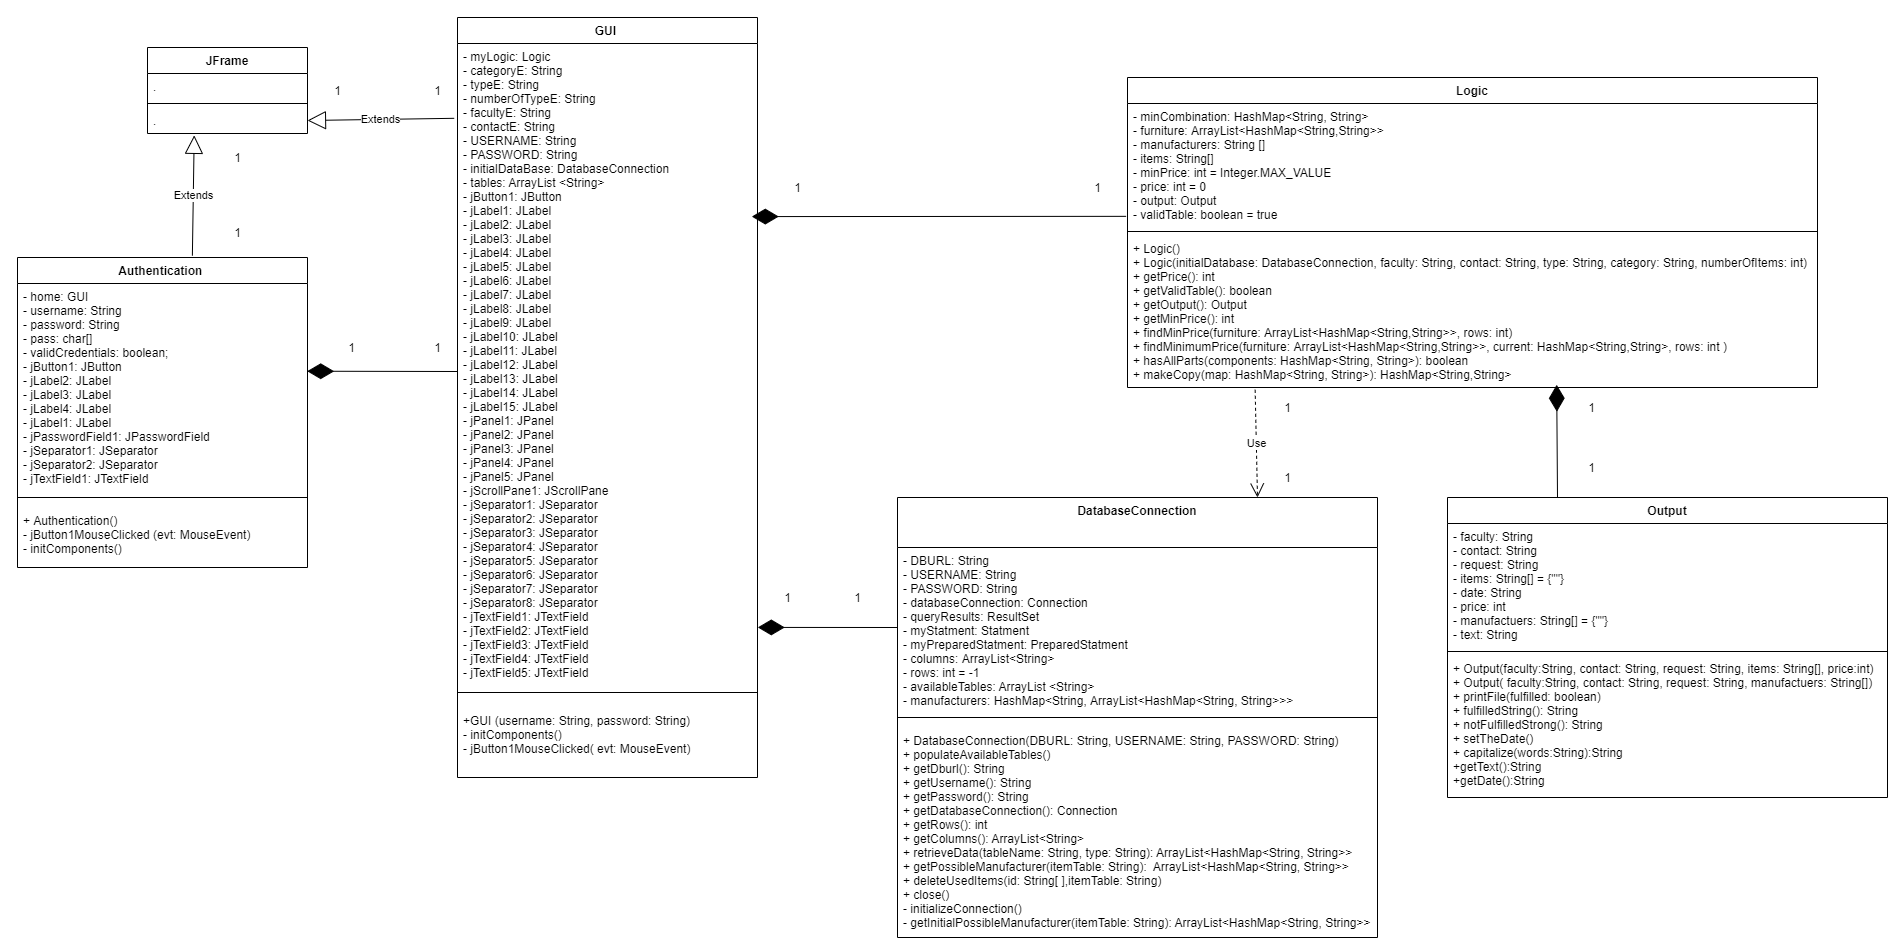

The diagram above was exported from draw.io. Its source (the exported page's mxGraphModel, read from the mxfile embedded in the PNG):
<mxGraphModel dx="2367" dy="2506" grid="1" gridSize="10" guides="1" tooltips="1" connect="1" arrows="1" fold="1" page="1" pageScale="1" pageWidth="827" pageHeight="1169" math="0" shadow="0">
  <root>
    <mxCell id="WIyWlLk6GJQsqaUBKTNV-0" />
    <mxCell id="WIyWlLk6GJQsqaUBKTNV-1" parent="WIyWlLk6GJQsqaUBKTNV-0" />
    <mxCell id="zkfFHV4jXpPFQw0GAbJ--0" value="DatabaseConnection&#10;" style="swimlane;fontStyle=1;align=center;verticalAlign=top;childLayout=stackLayout;horizontal=1;startSize=50;horizontalStack=0;resizeParent=1;resizeLast=0;collapsible=1;marginBottom=0;rounded=0;shadow=0;strokeWidth=1;" parent="WIyWlLk6GJQsqaUBKTNV-1" vertex="1">
      <mxGeometry x="950" y="230" width="480" height="440" as="geometry">
        <mxRectangle x="230" y="140" width="160" height="26" as="alternateBounds" />
      </mxGeometry>
    </mxCell>
    <mxCell id="6zavtkVG9a7Qu7jk4yHU-2" value="- DBURL: String&#10;- USERNAME: String&#10;- PASSWORD: String&#10;- databaseConnection: Connection&#10;- queryResults: ResultSet&#10;- myStatment: Statment&#10;- myPreparedStatment: PreparedStatment&#10;- columns: ArrayList&lt;String&gt;&#10;- rows: int = -1&#10;- availableTables: ArrayList &lt;String&gt;&#10;- manufacturers: HashMap&lt;String, ArrayList&lt;HashMap&lt;String, String&gt;&gt;&gt; &#10;" style="text;strokeColor=none;fillColor=none;align=left;verticalAlign=top;spacingLeft=4;spacingRight=4;overflow=hidden;rotatable=0;points=[[0,0.5],[1,0.5]];portConstraint=eastwest;" parent="zkfFHV4jXpPFQw0GAbJ--0" vertex="1">
      <mxGeometry y="50" width="480" height="160" as="geometry" />
    </mxCell>
    <mxCell id="zkfFHV4jXpPFQw0GAbJ--4" value="" style="line;html=1;strokeWidth=1;align=left;verticalAlign=middle;spacingTop=-1;spacingLeft=3;spacingRight=3;rotatable=0;labelPosition=right;points=[];portConstraint=eastwest;" parent="zkfFHV4jXpPFQw0GAbJ--0" vertex="1">
      <mxGeometry y="210" width="480" height="20" as="geometry" />
    </mxCell>
    <mxCell id="2kjJ9KtzQRIgddMOBOP9-2" value="+ DatabaseConnection(DBURL: String, USERNAME: String, PASSWORD: String)&#10;+ populateAvailableTables()&#10;+ getDburl(): String&#10;+ getUsername(): String&#10;+ getPassword(): String&#10;+ getDatabaseConnection(): Connection&#10;+ getRows(): int&#10;+ getColumns(): ArrayList&lt;String&gt;&#10;+ retrieveData(tableName: String, type: String): ArrayList&lt;HashMap&lt;String, String&gt;&gt;&#10;+ getPossibleManufacturer(itemTable: String):  ArrayList&lt;HashMap&lt;String, String&gt;&gt;&#10;+ deleteUsedItems(id: String[ ],itemTable: String)&#10;+ close() &#10;- initializeConnection()&#10;- getInitialPossibleManufacturer(itemTable: String): ArrayList&lt;HashMap&lt;String, String&gt;&gt;" style="text;strokeColor=none;fillColor=none;align=left;verticalAlign=top;spacingLeft=4;spacingRight=4;overflow=hidden;rotatable=0;points=[[0,0.5],[1,0.5]];portConstraint=eastwest;" parent="zkfFHV4jXpPFQw0GAbJ--0" vertex="1">
      <mxGeometry y="230" width="480" height="210" as="geometry" />
    </mxCell>
    <mxCell id="fvRuJ3ej5W1Ew56lZoMr-6" value="GUI " style="swimlane;fontStyle=1;align=center;verticalAlign=top;childLayout=stackLayout;horizontal=1;startSize=26;horizontalStack=0;resizeParent=1;resizeLast=0;collapsible=1;marginBottom=0;rounded=0;shadow=0;strokeWidth=1;" parent="WIyWlLk6GJQsqaUBKTNV-1" vertex="1">
      <mxGeometry x="510" y="-250" width="300" height="760" as="geometry">
        <mxRectangle x="230" y="140" width="160" height="26" as="alternateBounds" />
      </mxGeometry>
    </mxCell>
    <mxCell id="3F0M1TPHcBu2S6kwFeyq-1" value="- myLogic: Logic&#10;- categoryE: String&#10;- typeE: String&#10;- numberOfTypeE: String&#10;- facultyE: String&#10;- contactE: String&#10;- USERNAME: String&#10;- PASSWORD: String&#10;- initialDataBase: DatabaseConnection&#10;- tables: ArrayList &lt;String&gt;&#10;- jButton1: JButton&#10;- jLabel1: JLabel&#10;- jLabel2: JLabel&#10;- jLabel3: JLabel&#10;- jLabel4: JLabel&#10;- jLabel5: JLabel&#10;- jLabel6: JLabel&#10;- jLabel7: JLabel&#10;- jLabel8: JLabel&#10;- jLabel9: JLabel&#10;- jLabel10: JLabel&#10;- jLabel11: JLabel&#10;- jLabel12: JLabel&#10;- jLabel13: JLabel&#10;- jLabel14: JLabel&#10;- jLabel15: JLabel&#10;- jPanel1: JPanel&#10;- jPanel2: JPanel&#10;- jPanel3: JPanel&#10;- jPanel4: JPanel&#10;- jPanel5: JPanel&#10;- jScrollPane1: JScrollPane&#10;- jSeparator1: JSeparator&#10;- jSeparator2: JSeparator&#10;- jSeparator3: JSeparator&#10;- jSeparator4: JSeparator&#10;- jSeparator5: JSeparator&#10;- jSeparator6: JSeparator&#10;- jSeparator7: JSeparator&#10;- jSeparator8: JSeparator&#10;- jTextField1: JTextField&#10;- jTextField2: JTextField&#10;- jTextField3: JTextField&#10;- jTextField4: JTextField&#10;- jTextField5: JTextField&#10;" style="text;strokeColor=none;fillColor=none;align=left;verticalAlign=top;spacingLeft=4;spacingRight=4;overflow=hidden;rotatable=0;points=[[0,0.5],[1,0.5]];portConstraint=eastwest;" parent="fvRuJ3ej5W1Ew56lZoMr-6" vertex="1">
      <mxGeometry y="26" width="300" height="634" as="geometry" />
    </mxCell>
    <mxCell id="fvRuJ3ej5W1Ew56lZoMr-7" value="" style="line;html=1;strokeWidth=1;align=left;verticalAlign=middle;spacingTop=-1;spacingLeft=3;spacingRight=3;rotatable=0;labelPosition=right;points=[];portConstraint=eastwest;" parent="fvRuJ3ej5W1Ew56lZoMr-6" vertex="1">
      <mxGeometry y="660" width="300" height="30" as="geometry" />
    </mxCell>
    <mxCell id="3F0M1TPHcBu2S6kwFeyq-2" value="+GUI (username: String, password: String)&#10;- initComponents()&#10;- jButton1MouseClicked( evt: MouseEvent)" style="text;strokeColor=none;fillColor=none;align=left;verticalAlign=top;spacingLeft=4;spacingRight=4;overflow=hidden;rotatable=0;points=[[0,0.5],[1,0.5]];portConstraint=eastwest;" parent="fvRuJ3ej5W1Ew56lZoMr-6" vertex="1">
      <mxGeometry y="690" width="300" height="60" as="geometry" />
    </mxCell>
    <mxCell id="fvRuJ3ej5W1Ew56lZoMr-25" value="Output" style="swimlane;fontStyle=1;align=center;verticalAlign=top;childLayout=stackLayout;horizontal=1;startSize=26;horizontalStack=0;resizeParent=1;resizeParentMax=0;resizeLast=0;collapsible=1;marginBottom=0;" parent="WIyWlLk6GJQsqaUBKTNV-1" vertex="1">
      <mxGeometry x="1500" y="230" width="440" height="300" as="geometry" />
    </mxCell>
    <mxCell id="fvRuJ3ej5W1Ew56lZoMr-26" value="- faculty: String&#10;- contact: String&#10;- request: String &#10;- items: String[] = {&quot;&quot;}&#10;- date: String&#10;- price: int&#10;- manufactuers: String[] = {&quot;&quot;}&#10;- text: String" style="text;strokeColor=none;fillColor=none;align=left;verticalAlign=top;spacingLeft=4;spacingRight=4;overflow=hidden;rotatable=0;points=[[0,0.5],[1,0.5]];portConstraint=eastwest;" parent="fvRuJ3ej5W1Ew56lZoMr-25" vertex="1">
      <mxGeometry y="26" width="440" height="124" as="geometry" />
    </mxCell>
    <mxCell id="fvRuJ3ej5W1Ew56lZoMr-27" value="" style="line;strokeWidth=1;fillColor=none;align=left;verticalAlign=middle;spacingTop=-1;spacingLeft=3;spacingRight=3;rotatable=0;labelPosition=right;points=[];portConstraint=eastwest;" parent="fvRuJ3ej5W1Ew56lZoMr-25" vertex="1">
      <mxGeometry y="150" width="440" height="8" as="geometry" />
    </mxCell>
    <mxCell id="fvRuJ3ej5W1Ew56lZoMr-28" value="+ Output(faculty:String, contact: String, request: String, items: String[], price:int)&#10;+ Output( faculty:String, contact: String, request: String, manufactuers: String[])&#10;+ printFile(fulfilled: boolean)&#10;+ fulfilledString(): String &#10;+ notFulfilledStrong(): String&#10;+ setTheDate()&#10;+ capitalize(words:String):String&#10;+getText():String&#10;+getDate():String&#10;" style="text;strokeColor=none;fillColor=none;align=left;verticalAlign=top;spacingLeft=4;spacingRight=4;overflow=hidden;rotatable=0;points=[[0,0.5],[1,0.5]];portConstraint=eastwest;" parent="fvRuJ3ej5W1Ew56lZoMr-25" vertex="1">
      <mxGeometry y="158" width="440" height="142" as="geometry" />
    </mxCell>
    <mxCell id="xuliSXhQuoS7etE8MEk2-0" value="Logic" style="swimlane;fontStyle=1;align=center;verticalAlign=top;childLayout=stackLayout;horizontal=1;startSize=26;horizontalStack=0;resizeParent=1;resizeParentMax=0;resizeLast=0;collapsible=1;marginBottom=0;" parent="WIyWlLk6GJQsqaUBKTNV-1" vertex="1">
      <mxGeometry x="1180" y="-190" width="690" height="310" as="geometry" />
    </mxCell>
    <mxCell id="xuliSXhQuoS7etE8MEk2-1" value="- minCombination: HashMap&lt;String, String&gt;&#10;- furniture: ArrayList&lt;HashMap&lt;String,String&gt;&gt;&#10;- manufacturers: String []&#10;- items: String[]&#10;- minPrice: int = Integer.MAX_VALUE&#10;- price: int = 0&#10;- output: Output&#10;- validTable: boolean = true" style="text;strokeColor=none;fillColor=none;align=left;verticalAlign=top;spacingLeft=4;spacingRight=4;overflow=hidden;rotatable=0;points=[[0,0.5],[1,0.5]];portConstraint=eastwest;" parent="xuliSXhQuoS7etE8MEk2-0" vertex="1">
      <mxGeometry y="26" width="690" height="124" as="geometry" />
    </mxCell>
    <mxCell id="xuliSXhQuoS7etE8MEk2-2" value="" style="line;strokeWidth=1;fillColor=none;align=left;verticalAlign=middle;spacingTop=-1;spacingLeft=3;spacingRight=3;rotatable=0;labelPosition=right;points=[];portConstraint=eastwest;" parent="xuliSXhQuoS7etE8MEk2-0" vertex="1">
      <mxGeometry y="150" width="690" height="8" as="geometry" />
    </mxCell>
    <mxCell id="xuliSXhQuoS7etE8MEk2-3" value="+ Logic()&#10;+ Logic(initialDatabase: DatabaseConnection, faculty: String, contact: String, type: String, category: String, numberOfItems: int)&#10;+ getPrice(): int&#10;+ getValidTable(): boolean&#10;+ getOutput(): Output&#10;+ getMinPrice(): int&#10;+ findMinPrice(furniture: ArrayList&lt;HashMap&lt;String,String&gt;&gt;, rows: int)&#10;+ findMinimumPrice(furniture: ArrayList&lt;HashMap&lt;String,String&gt;&gt;, current: HashMap&lt;String,String&gt;, rows: int )&#10;+ hasAllParts(components: HashMap&lt;String, String&gt;): boolean&#10;+ makeCopy(map: HashMap&lt;String, String&gt;): HashMap&lt;String,String&gt;" style="text;strokeColor=none;fillColor=none;align=left;verticalAlign=top;spacingLeft=4;spacingRight=4;overflow=hidden;rotatable=0;points=[[0,0.5],[1,0.5]];portConstraint=eastwest;" parent="xuliSXhQuoS7etE8MEk2-0" vertex="1">
      <mxGeometry y="158" width="690" height="152" as="geometry" />
    </mxCell>
    <mxCell id="xuliSXhQuoS7etE8MEk2-4" value="Authentication " style="swimlane;fontStyle=1;align=center;verticalAlign=top;childLayout=stackLayout;horizontal=1;startSize=26;horizontalStack=0;resizeParent=1;resizeLast=0;collapsible=1;marginBottom=0;rounded=0;shadow=0;strokeWidth=1;" parent="WIyWlLk6GJQsqaUBKTNV-1" vertex="1">
      <mxGeometry x="70" y="-10" width="290" height="310" as="geometry">
        <mxRectangle x="230" y="140" width="160" height="26" as="alternateBounds" />
      </mxGeometry>
    </mxCell>
    <mxCell id="3F0M1TPHcBu2S6kwFeyq-3" value="- home: GUI&#10;- username: String&#10;- password: String&#10;- pass: char[]&#10;- validCredentials: boolean;&#10;- jButton1: JButton&#10;- jLabel2: JLabel&#10;- jLabel3: JLabel&#10;- jLabel4: JLabel&#10;- jLabel1: JLabel&#10;- jPasswordField1: JPasswordField&#10;- jSeparator1: JSeparator&#10;- jSeparator2: JSeparator&#10;- jTextField1: JTextField" style="text;strokeColor=none;fillColor=none;align=left;verticalAlign=top;spacingLeft=4;spacingRight=4;overflow=hidden;rotatable=0;points=[[0,0.5],[1,0.5]];portConstraint=eastwest;" parent="xuliSXhQuoS7etE8MEk2-4" vertex="1">
      <mxGeometry y="26" width="290" height="204" as="geometry" />
    </mxCell>
    <mxCell id="xuliSXhQuoS7etE8MEk2-5" value="" style="line;html=1;strokeWidth=1;align=left;verticalAlign=middle;spacingTop=-1;spacingLeft=3;spacingRight=3;rotatable=0;labelPosition=right;points=[];portConstraint=eastwest;" parent="xuliSXhQuoS7etE8MEk2-4" vertex="1">
      <mxGeometry y="230" width="290" height="20" as="geometry" />
    </mxCell>
    <mxCell id="3F0M1TPHcBu2S6kwFeyq-4" value="+ Authentication()&#10;- jButton1MouseClicked (evt: MouseEvent)&#10;- initComponents()" style="text;strokeColor=none;fillColor=none;align=left;verticalAlign=top;spacingLeft=4;spacingRight=4;overflow=hidden;rotatable=0;points=[[0,0.5],[1,0.5]];portConstraint=eastwest;" parent="xuliSXhQuoS7etE8MEk2-4" vertex="1">
      <mxGeometry y="250" width="290" height="60" as="geometry" />
    </mxCell>
    <mxCell id="jduJkz6_-QWpVOpKvymg-0" value="" style="endArrow=diamondThin;endFill=1;endSize=24;html=1;exitX=0;exitY=0.5;exitDx=0;exitDy=0;entryX=1.001;entryY=0.921;entryDx=0;entryDy=0;entryPerimeter=0;" parent="WIyWlLk6GJQsqaUBKTNV-1" source="6zavtkVG9a7Qu7jk4yHU-2" target="3F0M1TPHcBu2S6kwFeyq-1" edge="1">
      <mxGeometry width="160" relative="1" as="geometry">
        <mxPoint x="430" y="340" as="sourcePoint" />
        <mxPoint x="590" y="340" as="targetPoint" />
      </mxGeometry>
    </mxCell>
    <mxCell id="xnUC7p74Ux6JfCMUIF3o-0" value="JFrame" style="swimlane;fontStyle=1;align=center;verticalAlign=top;childLayout=stackLayout;horizontal=1;startSize=26;horizontalStack=0;resizeParent=1;resizeParentMax=0;resizeLast=0;collapsible=1;marginBottom=0;" parent="WIyWlLk6GJQsqaUBKTNV-1" vertex="1">
      <mxGeometry x="200" y="-220" width="160" height="86" as="geometry" />
    </mxCell>
    <mxCell id="xnUC7p74Ux6JfCMUIF3o-1" value="." style="text;strokeColor=none;fillColor=none;align=left;verticalAlign=top;spacingLeft=4;spacingRight=4;overflow=hidden;rotatable=0;points=[[0,0.5],[1,0.5]];portConstraint=eastwest;" parent="xnUC7p74Ux6JfCMUIF3o-0" vertex="1">
      <mxGeometry y="26" width="160" height="26" as="geometry" />
    </mxCell>
    <mxCell id="xnUC7p74Ux6JfCMUIF3o-2" value="" style="line;strokeWidth=1;fillColor=none;align=left;verticalAlign=middle;spacingTop=-1;spacingLeft=3;spacingRight=3;rotatable=0;labelPosition=right;points=[];portConstraint=eastwest;" parent="xnUC7p74Ux6JfCMUIF3o-0" vertex="1">
      <mxGeometry y="52" width="160" height="8" as="geometry" />
    </mxCell>
    <mxCell id="xnUC7p74Ux6JfCMUIF3o-3" value="." style="text;strokeColor=none;fillColor=none;align=left;verticalAlign=top;spacingLeft=4;spacingRight=4;overflow=hidden;rotatable=0;points=[[0,0.5],[1,0.5]];portConstraint=eastwest;" parent="xnUC7p74Ux6JfCMUIF3o-0" vertex="1">
      <mxGeometry y="60" width="160" height="26" as="geometry" />
    </mxCell>
    <mxCell id="xnUC7p74Ux6JfCMUIF3o-4" value="Extends" style="endArrow=block;endSize=16;endFill=0;html=1;entryX=0.292;entryY=1.071;entryDx=0;entryDy=0;exitX=0.603;exitY=-0.006;exitDx=0;exitDy=0;exitPerimeter=0;entryPerimeter=0;" parent="WIyWlLk6GJQsqaUBKTNV-1" source="xuliSXhQuoS7etE8MEk2-4" target="xnUC7p74Ux6JfCMUIF3o-3" edge="1">
      <mxGeometry width="160" relative="1" as="geometry">
        <mxPoint x="80" y="-160" as="sourcePoint" />
        <mxPoint x="240" y="-160" as="targetPoint" />
      </mxGeometry>
    </mxCell>
    <mxCell id="xnUC7p74Ux6JfCMUIF3o-5" value="Extends" style="endArrow=block;endSize=16;endFill=0;html=1;entryX=1;entryY=0.5;entryDx=0;entryDy=0;exitX=-0.011;exitY=0.118;exitDx=0;exitDy=0;exitPerimeter=0;" parent="WIyWlLk6GJQsqaUBKTNV-1" source="3F0M1TPHcBu2S6kwFeyq-1" target="xnUC7p74Ux6JfCMUIF3o-3" edge="1">
      <mxGeometry width="160" relative="1" as="geometry">
        <mxPoint x="430" y="-170" as="sourcePoint" />
        <mxPoint x="590" y="-170" as="targetPoint" />
      </mxGeometry>
    </mxCell>
    <mxCell id="xnUC7p74Ux6JfCMUIF3o-6" value="" style="endArrow=diamondThin;endFill=1;endSize=24;html=1;entryX=0.999;entryY=0.43;entryDx=0;entryDy=0;entryPerimeter=0;" parent="WIyWlLk6GJQsqaUBKTNV-1" target="3F0M1TPHcBu2S6kwFeyq-3" edge="1">
      <mxGeometry width="160" relative="1" as="geometry">
        <mxPoint x="510" y="104" as="sourcePoint" />
        <mxPoint x="360" y="-40" as="targetPoint" />
      </mxGeometry>
    </mxCell>
    <mxCell id="xnUC7p74Ux6JfCMUIF3o-7" value="" style="endArrow=diamondThin;endFill=1;endSize=24;html=1;exitX=-0.002;exitY=0.91;exitDx=0;exitDy=0;exitPerimeter=0;entryX=0.981;entryY=0.273;entryDx=0;entryDy=0;entryPerimeter=0;" parent="WIyWlLk6GJQsqaUBKTNV-1" source="xuliSXhQuoS7etE8MEk2-1" target="3F0M1TPHcBu2S6kwFeyq-1" edge="1">
      <mxGeometry width="160" relative="1" as="geometry">
        <mxPoint x="780" y="109.28999999999999" as="sourcePoint" />
        <mxPoint x="860" y="-60" as="targetPoint" />
      </mxGeometry>
    </mxCell>
    <mxCell id="xnUC7p74Ux6JfCMUIF3o-8" value="Use" style="endArrow=open;endSize=12;dashed=1;html=1;exitX=0.185;exitY=1.015;exitDx=0;exitDy=0;exitPerimeter=0;entryX=0.75;entryY=0;entryDx=0;entryDy=0;" parent="WIyWlLk6GJQsqaUBKTNV-1" source="xuliSXhQuoS7etE8MEk2-3" target="zkfFHV4jXpPFQw0GAbJ--0" edge="1">
      <mxGeometry width="160" relative="1" as="geometry">
        <mxPoint x="960" y="390" as="sourcePoint" />
        <mxPoint x="1120" y="390" as="targetPoint" />
      </mxGeometry>
    </mxCell>
    <mxCell id="xnUC7p74Ux6JfCMUIF3o-9" value="" style="endArrow=diamondThin;endFill=1;endSize=24;html=1;exitX=0.25;exitY=0;exitDx=0;exitDy=0;entryX=0.622;entryY=0.982;entryDx=0;entryDy=0;entryPerimeter=0;" parent="WIyWlLk6GJQsqaUBKTNV-1" source="fvRuJ3ej5W1Ew56lZoMr-25" target="xuliSXhQuoS7etE8MEk2-3" edge="1">
      <mxGeometry width="160" relative="1" as="geometry">
        <mxPoint x="1250" y="440" as="sourcePoint" />
        <mxPoint x="1410" y="440" as="targetPoint" />
      </mxGeometry>
    </mxCell>
    <mxCell id="gqs1E_2CyssITDz5b8D_-0" value="1" style="text;html=1;align=center;verticalAlign=middle;resizable=0;points=[];autosize=1;strokeColor=none;" vertex="1" parent="WIyWlLk6GJQsqaUBKTNV-1">
      <mxGeometry x="380" y="-187" width="20" height="20" as="geometry" />
    </mxCell>
    <mxCell id="gqs1E_2CyssITDz5b8D_-1" value="1" style="text;html=1;align=center;verticalAlign=middle;resizable=0;points=[];autosize=1;strokeColor=none;" vertex="1" parent="WIyWlLk6GJQsqaUBKTNV-1">
      <mxGeometry x="480" y="-187" width="20" height="20" as="geometry" />
    </mxCell>
    <mxCell id="gqs1E_2CyssITDz5b8D_-2" value="1" style="text;html=1;align=center;verticalAlign=middle;resizable=0;points=[];autosize=1;strokeColor=none;" vertex="1" parent="WIyWlLk6GJQsqaUBKTNV-1">
      <mxGeometry x="840" y="-90" width="20" height="20" as="geometry" />
    </mxCell>
    <mxCell id="gqs1E_2CyssITDz5b8D_-3" value="1" style="text;html=1;align=center;verticalAlign=middle;resizable=0;points=[];autosize=1;strokeColor=none;" vertex="1" parent="WIyWlLk6GJQsqaUBKTNV-1">
      <mxGeometry x="394" y="70" width="20" height="20" as="geometry" />
    </mxCell>
    <mxCell id="gqs1E_2CyssITDz5b8D_-5" value="1" style="text;html=1;align=center;verticalAlign=middle;resizable=0;points=[];autosize=1;strokeColor=none;" vertex="1" parent="WIyWlLk6GJQsqaUBKTNV-1">
      <mxGeometry x="1140" y="-90" width="20" height="20" as="geometry" />
    </mxCell>
    <mxCell id="gqs1E_2CyssITDz5b8D_-7" value="1" style="text;html=1;align=center;verticalAlign=middle;resizable=0;points=[];autosize=1;strokeColor=none;" vertex="1" parent="WIyWlLk6GJQsqaUBKTNV-1">
      <mxGeometry x="480" y="70" width="20" height="20" as="geometry" />
    </mxCell>
    <mxCell id="gqs1E_2CyssITDz5b8D_-8" value="1" style="text;html=1;align=center;verticalAlign=middle;resizable=0;points=[];autosize=1;strokeColor=none;" vertex="1" parent="WIyWlLk6GJQsqaUBKTNV-1">
      <mxGeometry x="830" y="320" width="20" height="20" as="geometry" />
    </mxCell>
    <mxCell id="gqs1E_2CyssITDz5b8D_-9" value="1" style="text;html=1;align=center;verticalAlign=middle;resizable=0;points=[];autosize=1;strokeColor=none;" vertex="1" parent="WIyWlLk6GJQsqaUBKTNV-1">
      <mxGeometry x="900" y="320" width="20" height="20" as="geometry" />
    </mxCell>
    <mxCell id="gqs1E_2CyssITDz5b8D_-10" value="1" style="text;html=1;align=center;verticalAlign=middle;resizable=0;points=[];autosize=1;strokeColor=none;" vertex="1" parent="WIyWlLk6GJQsqaUBKTNV-1">
      <mxGeometry x="1330" y="130" width="20" height="20" as="geometry" />
    </mxCell>
    <mxCell id="gqs1E_2CyssITDz5b8D_-11" value="1" style="text;html=1;align=center;verticalAlign=middle;resizable=0;points=[];autosize=1;strokeColor=none;" vertex="1" parent="WIyWlLk6GJQsqaUBKTNV-1">
      <mxGeometry x="1330" y="200" width="20" height="20" as="geometry" />
    </mxCell>
    <mxCell id="gqs1E_2CyssITDz5b8D_-12" value="1" style="text;html=1;align=center;verticalAlign=middle;resizable=0;points=[];autosize=1;strokeColor=none;" vertex="1" parent="WIyWlLk6GJQsqaUBKTNV-1">
      <mxGeometry x="1634" y="130" width="20" height="20" as="geometry" />
    </mxCell>
    <mxCell id="gqs1E_2CyssITDz5b8D_-13" value="1" style="text;html=1;align=center;verticalAlign=middle;resizable=0;points=[];autosize=1;strokeColor=none;" vertex="1" parent="WIyWlLk6GJQsqaUBKTNV-1">
      <mxGeometry x="1634" y="190" width="20" height="20" as="geometry" />
    </mxCell>
    <mxCell id="gqs1E_2CyssITDz5b8D_-14" value="1" style="text;html=1;align=center;verticalAlign=middle;resizable=0;points=[];autosize=1;strokeColor=none;" vertex="1" parent="WIyWlLk6GJQsqaUBKTNV-1">
      <mxGeometry x="280" y="-120" width="20" height="20" as="geometry" />
    </mxCell>
    <mxCell id="gqs1E_2CyssITDz5b8D_-15" value="1" style="text;html=1;align=center;verticalAlign=middle;resizable=0;points=[];autosize=1;strokeColor=none;" vertex="1" parent="WIyWlLk6GJQsqaUBKTNV-1">
      <mxGeometry x="280" y="-45" width="20" height="20" as="geometry" />
    </mxCell>
  </root>
</mxGraphModel>